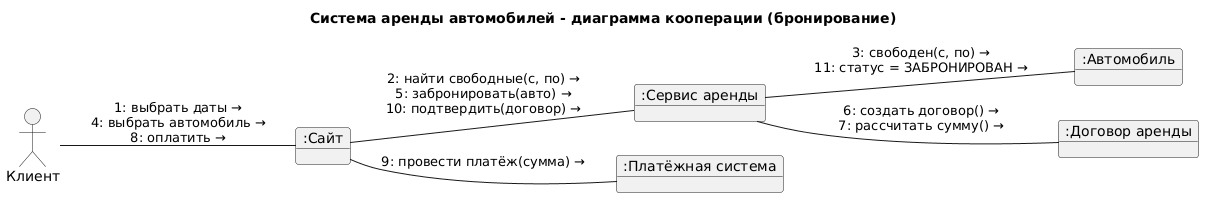

The diagram above was rendered by PlantUML. Its source (embedded in the PNG):
@startuml
title Система аренды автомобилей - диаграмма кооперации (бронирование)
allowmixing
left to right direction

actor "Клиент" as Client
object ":Сайт" as Site
object ":Сервис аренды" as Service
object ":Автомобиль" as Car
object ":Договор аренды" as Contract
object ":Платёжная система" as Payment

Client -- Site : "1: выбрать даты →\n4: выбрать автомобиль →\n8: оплатить →"
Site -- Service : "2: найти свободные(с, по) →\n5: забронировать(авто) →\n10: подтвердить(договор) →"
Service -- Car : "3: свободен(с, по) →\n11: статус = ЗАБРОНИРОВАН →"
Service -- Contract : "6: создать договор() →\n7: рассчитать сумму() →"
Site -- Payment : "9: провести платёж(сумма) →"
@enduml